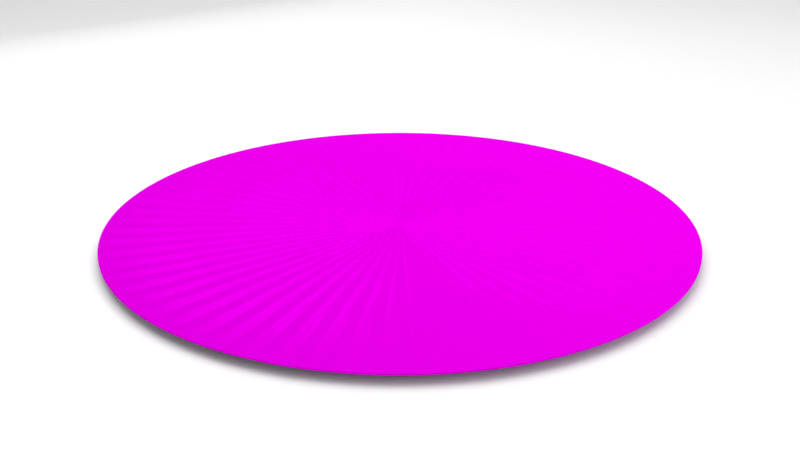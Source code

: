 # Source: floor_mat.blend  (saved by Blender 3.6.14; exported with 4.5.12 LTS)
import bpy
from mathutils import Matrix  # noqa: F401  (used for matrix-valued properties, if any)

bpy.ops.wm.read_factory_settings(use_empty=True)
scene = bpy.context.scene
scene.name = 'Scene'

# ---- collections
col_furniture = bpy.data.collections.new('Furniture'); scene.collection.children.link(col_furniture)
col_light = bpy.data.collections.new('Light'); scene.collection.children.link(col_light)

# ---- images (referenced by path relative to the original .blend; pixels are not part of the script)
import os
ASSET_DIR = os.environ.get("B2B_ASSET_DIR", "")  # directory of the original .blend (textures are referenced by path, not embedded)
HERE = os.path.dirname(os.path.abspath(__file__))  # packed textures are extracted next to this script under _unpacked/

def load_image(name, relpath, width, height, colorspace="sRGB"):
    """Load a texture the original file referenced (path relative to the .blend, or extracted next to this script)."""
    p = next((c for c in (os.path.join(HERE, relpath), os.path.join(ASSET_DIR, relpath)) if relpath and os.path.exists(c)), "")
    if p:
        img = bpy.data.images.load(p, check_existing=True)
        img.name = name
    else:  # same state as the original file: an image datablock whose file is absent (Cycles renders it pink)
        img = bpy.data.images.new(name, width, height)
        img.source = "FILE"
        img.filepath = "//" + (relpath or name)
    img.colorspace_settings.name = colorspace
    return img
img_floor_mat_rainbow_n_png = load_image('floor_mat_rainbow_n.png', 'tex/floor_mat_rainbow_n.png', 1024, 1024, 'sRGB')
img_floor_mat_rainbow_png = load_image('floor_mat_rainbow.png', 'tex/floor_mat_rainbow.png', 1024, 1024, 'sRGB')

# ---- materials (node trees are filled in below, after node groups)
mat_carpet_rainbow_tex = bpy.data.materials.new('Carpet.Rainbow.Tex')

# ---- material node trees
mat_carpet_rainbow_tex.use_nodes = True; mat_carpet_rainbow_tex.node_tree.nodes.clear()
_N = mat_carpet_rainbow_tex.node_tree.nodes; _L = mat_carpet_rainbow_tex.node_tree.links
n0 = _N.new('ShaderNodeBsdfPrincipled'); n0.name = 'Principled BSDF'; n0.location = (10, 300)
n0.distribution = 'GGX'
n0.subsurface_method = 'RANDOM_WALK_SKIN'
n0.inputs[2].default_value = 1.0
n0.inputs[3].default_value = 1.45
n0.inputs[13].default_value = 0.0
n0.inputs[27].default_value = (0.0, 0.0, 0.0, 1.0)
n0.inputs[28].default_value = 1.0
n1 = _N.new('ShaderNodeOutputMaterial'); n1.name = 'Material Output'; n1.location = (300, 300)
n2 = _N.new('ShaderNodeUVMap'); n2.name = 'UV Map'; n2.location = (-680, 92)
n2.uv_map = 'Base'
n3 = _N.new('ShaderNodeUVMap'); n3.name = 'UV Map.001'; n3.location = (-793, -256)
n3.uv_map = 'Base'
n4 = _N.new('ShaderNodeNormalMap'); n4.name = 'Normal Map'; n4.location = (-222, -195)
n4.uv_map = 'Base'
n5 = _N.new('ShaderNodeTexImage'); n5.name = 'Image Texture.001'; n5.location = (-546, -202)
n5.image = img_floor_mat_rainbow_n_png
n6 = _N.new('ShaderNodeTexImage'); n6.name = 'Image Texture'; n6.location = (-433, 146)
n6.image = img_floor_mat_rainbow_png
_L.new(n0.outputs[0], n1.inputs[0])
_L.new(n2.outputs[0], n6.inputs[0])
_L.new(n6.outputs[0], n0.inputs[0])
_L.new(n3.outputs[0], n5.inputs[0])
_L.new(n5.outputs[0], n4.inputs[1])
_L.new(n4.outputs[0], n0.inputs[5])
n1.is_active_output = True

# ---- world
world_world = bpy.data.worlds.new('World'); scene.world = world_world
world_world.use_nodes = True; world_world.node_tree.nodes.clear()
_N = world_world.node_tree.nodes; _L = world_world.node_tree.links
n0 = _N.new('ShaderNodeOutputWorld'); n0.name = 'World Output'; n0.location = (300, 300)
n1 = _N.new('ShaderNodeBackground'); n1.name = 'Background'; n1.location = (10, 300)
n1.inputs[0].default_value = (0.05088, 0.05088, 0.05088, 1.0)
_L.new(n1.outputs[0], n0.inputs[0])
n0.is_active_output = True
world_world.color = (0.05088, 0.05088, 0.05088)
world_world.use_sun_shadow = False
world_world.sun_shadow_jitter_overblur = 0.0

# ---- cameras
cam_camera_001 = bpy.data.cameras.new('Camera.001')

# ---- lights
light_area = bpy.data.lights.new('Area', 'AREA')
light_area.transmission_factor = 0.0
light_area.energy = 78.54
light_area.shadow_soft_size = 185.0
light_area.shadow_maximum_resolution = 0.006
light_area.use_absolute_resolution = True
light_area.size = 5.392
light_area.size_y = 0.0008497
light_area_003 = bpy.data.lights.new('Area.003', 'AREA')
light_area_003.transmission_factor = 0.0
light_area_003.energy = 157.1
light_area_003.shadow_soft_size = 175.0
light_area_003.shadow_maximum_resolution = 0.006
light_area_003.use_absolute_resolution = True
light_area_003.size = 5.101
light_area_003.size_y = 0.02915

# ---- meshes
me_cylinder_001 = bpy.data.meshes.new('Cylinder.001')
me_cylinder_001.from_pydata([(0.0, 0.8745, 0.0), (1.314e-08, 8.687e-09, 0.004373), (0.08572, 0.8703, 0.0), (0.1706, 0.8577, 0.0), (0.2539, 0.8368, 0.0), (0.3347, 0.8079, 0.0), (0.4122, 0.7712, 0.0), (0.4858, 0.7271, 0.0), (0.5548, 0.676, 0.0), (0.6184, 0.6184, 0.0), (0.676, 0.5548, 0.0), (0.7271, 0.4858, 0.0), (0.7712, 0.4122, 0.0), (0.8079, 0.3347, 0.0), (0.8368, 0.2539, 0.0), (0.8577, 0.1706, 0.0), (0.8703, 0.08572, 0.0), (0.8745, 0.0, 0.0), (0.8703, -0.08572, 0.0), (0.8577, -0.1706, 0.0), (0.8368, -0.2539, 0.0), (0.8079, -0.3347, 0.0), (0.7712, -0.4122, 0.0), (0.7271, -0.4858, 0.0), (0.676, -0.5548, 0.0), (0.6184, -0.6184, 0.0), (0.5548, -0.676, 0.0), (0.4858, -0.7271, 0.0), (0.4122, -0.7712, 0.0), (0.3347, -0.8079, 0.0), (0.2539, -0.8368, 0.0), (0.1706, -0.8577, 0.0), (0.08572, -0.8703, 0.0), (0.0, -0.8745, 0.0), (-0.08572, -0.8703, 0.0), (-0.1706, -0.8577, 0.0), (-0.2539, -0.8368, 0.0), (-0.3347, -0.8079, 0.0), (-0.4122, -0.7712, 0.0), (-0.4858, -0.7271, 0.0), (-0.5548, -0.676, 0.0), (-0.6184, -0.6184, 0.0), (-0.676, -0.5548, 0.0), (-0.7271, -0.4858, 0.0), (-0.7712, -0.4122, 0.0), (-0.8079, -0.3347, 0.0), (-0.8368, -0.2539, 0.0), (-0.8577, -0.1706, 0.0), (-0.8703, -0.08572, 0.0), (-0.8745, 0.0, 0.0), (-0.8703, 0.08572, 0.0), (-0.8577, 0.1706, 0.0), (-0.8368, 0.2539, 0.0), (-0.8079, 0.3347, 0.0), (-0.7712, 0.4122, 0.0), (-0.7271, 0.4858, 0.0), (-0.676, 0.5548, 0.0), (-0.6184, 0.6184, 0.0), (-0.5548, 0.676, 0.0), (-0.4858, 0.7271, 0.0), (-0.4122, 0.7712, 0.0), (-0.3347, 0.8079, 0.0), (-0.2539, 0.8368, 0.0), (-0.1706, 0.8577, 0.0), (-0.08572, 0.8703, 0.0), (0.0, 0.8745, 0.004373), (0.08572, 0.8703, 0.004373), (0.1706, 0.8577, 0.004373), (0.2539, 0.8368, 0.004373), (0.3347, 0.8079, 0.004373), (0.4122, 0.7712, 0.004373), (0.4858, 0.7271, 0.004373), (0.5548, 0.676, 0.004373), (0.6184, 0.6184, 0.004373), (0.676, 0.5548, 0.004373), (0.7271, 0.4858, 0.004373), (0.7712, 0.4122, 0.004373), (0.8079, 0.3347, 0.004373), (0.8368, 0.2539, 0.004373), (0.8577, 0.1706, 0.004373), (0.8703, 0.08572, 0.004373), (0.8745, 0.0, 0.004373), (0.8703, -0.08572, 0.004373), (0.8577, -0.1706, 0.004373), (0.8368, -0.2539, 0.004373), (0.8079, -0.3347, 0.004373), (0.7712, -0.4122, 0.004373), (0.7271, -0.4858, 0.004373), (0.676, -0.5548, 0.004373), (0.6184, -0.6184, 0.004373), (0.5548, -0.676, 0.004373), (0.4858, -0.7271, 0.004373), (0.4122, -0.7712, 0.004373), (0.3347, -0.8079, 0.004373), (0.2539, -0.8368, 0.004373), (0.1706, -0.8577, 0.004373), (0.08572, -0.8703, 0.004373), (0.0, -0.8745, 0.004373), (-0.08572, -0.8703, 0.004373), (-0.1706, -0.8577, 0.004373), (-0.2539, -0.8368, 0.004373), (-0.3347, -0.8079, 0.004373), (-0.4122, -0.7712, 0.004373), (-0.4858, -0.7271, 0.004373), (-0.5548, -0.676, 0.004373), (-0.6184, -0.6184, 0.004373), (-0.676, -0.5548, 0.004373), (-0.7271, -0.4858, 0.004373), (-0.7712, -0.4122, 0.004373), (-0.8079, -0.3347, 0.004373), (-0.8368, -0.2539, 0.004373), (-0.8577, -0.1706, 0.004373), (-0.8703, -0.08572, 0.004373), (-0.8745, 0.0, 0.004373), (-0.8703, 0.08572, 0.004373), (-0.8577, 0.1706, 0.004373), (-0.8368, 0.2539, 0.004373), (-0.8079, 0.3347, 0.004373), (-0.7712, 0.4122, 0.004373), (-0.7271, 0.4858, 0.004373), (-0.676, 0.5548, 0.004373), (-0.6184, 0.6184, 0.004373), (-0.5548, 0.676, 0.004373), (-0.4858, 0.7271, 0.004373), (-0.4122, 0.7712, 0.004373), (-0.3347, 0.8079, 0.004373), (-0.2539, 0.8368, 0.004373), (-0.1706, 0.8577, 0.004373), (-0.08572, 0.8703, 0.004373)], [], [(65, 1, 66), (66, 1, 67), (67, 1, 68), (68, 1, 69), (69, 1, 70), (70, 1, 71), (71, 1, 72), (72, 1, 73), (73, 1, 74), (74, 1, 75), (75, 1, 76), (76, 1, 77), (77, 1, 78), (78, 1, 79), (79, 1, 80), (80, 1, 81), (81, 1, 82), (82, 1, 83), (83, 1, 84), (84, 1, 85), (85, 1, 86), (86, 1, 87), (87, 1, 88), (88, 1, 89), (89, 1, 90), (90, 1, 91), (91, 1, 92), (92, 1, 93), (93, 1, 94), (94, 1, 95), (95, 1, 96), (96, 1, 97), (97, 1, 98), (98, 1, 99), (99, 1, 100), (100, 1, 101), (101, 1, 102), (102, 1, 103), (103, 1, 104), (104, 1, 105), (105, 1, 106), (106, 1, 107), (107, 1, 108), (108, 1, 109), (109, 1, 110), (110, 1, 111), (111, 1, 112), (112, 1, 113), (113, 1, 114), (114, 1, 115), (115, 1, 116), (116, 1, 117), (117, 1, 118), (118, 1, 119), (119, 1, 120), (120, 1, 121), (121, 1, 122), (122, 1, 123), (123, 1, 124), (124, 1, 125), (125, 1, 126), (126, 1, 127), (127, 1, 128), (128, 1, 65), (64, 128, 65, 0), (63, 127, 128, 64), (62, 126, 127, 63), (61, 125, 126, 62), (60, 124, 125, 61), (59, 123, 124, 60), (58, 122, 123, 59), (57, 121, 122, 58), (56, 120, 121, 57), (55, 119, 120, 56), (54, 118, 119, 55), (53, 117, 118, 54), (52, 116, 117, 53), (51, 115, 116, 52), (50, 114, 115, 51), (49, 113, 114, 50), (48, 112, 113, 49), (47, 111, 112, 48), (46, 110, 111, 47), (45, 109, 110, 46), (44, 108, 109, 45), (43, 107, 108, 44), (42, 106, 107, 43), (41, 105, 106, 42), (40, 104, 105, 41), (39, 103, 104, 40), (38, 102, 103, 39), (37, 101, 102, 38), (36, 100, 101, 37), (35, 99, 100, 36), (34, 98, 99, 35), (33, 97, 98, 34), (32, 96, 97, 33), (31, 95, 96, 32), (30, 94, 95, 31), (29, 93, 94, 30), (28, 92, 93, 29), (27, 91, 92, 28), (26, 90, 91, 27), (25, 89, 90, 26), (24, 88, 89, 25), (23, 87, 88, 24), (22, 86, 87, 23), (21, 85, 86, 22), (20, 84, 85, 21), (19, 83, 84, 20), (18, 82, 83, 19), (17, 81, 82, 18), (16, 80, 81, 17), (15, 79, 80, 16), (14, 78, 79, 15), (13, 77, 78, 14), (12, 76, 77, 13), (11, 75, 76, 12), (10, 74, 75, 11), (9, 73, 74, 10), (8, 72, 73, 9), (7, 71, 72, 8), (6, 70, 71, 7), (5, 69, 70, 6), (4, 68, 69, 5), (3, 67, 68, 4), (2, 66, 67, 3), (0, 65, 66, 2)])
_k = {(65, 128): 0.8, (127, 128): 0.8, (126, 127): 0.8, (125, 126): 0.8, (124, 125): 0.8, (123, 124): 0.8, (122, 123): 0.8, (121, 122): 0.8, (120, 121): 0.8, (119, 120): 0.8, (118, 119): 0.8, (117, 118): 0.8, (116, 117): 0.8, (115, 116): 0.8, (114, 115): 0.8, (113, 114): 0.8, (112, 113): 0.8, (111, 112): 0.8, (110, 111): 0.8, (109, 110): 0.8, (108, 109): 0.8, (107, 108): 0.8, (106, 107): 0.8, (105, 106): 0.8, (104, 105): 0.8, (103, 104): 0.8, (102, 103): 0.8, (101, 102): 0.8, (100, 101): 0.8, (99, 100): 0.8, (98, 99): 0.8, (97, 98): 0.8, (96, 97): 0.8, (95, 96): 0.8, (94, 95): 0.8, (93, 94): 0.8, (92, 93): 0.8, (91, 92): 0.8, (90, 91): 0.8, (89, 90): 0.8, (88, 89): 0.8, (87, 88): 0.8, (86, 87): 0.8, (85, 86): 0.8, (84, 85): 0.8, (83, 84): 0.8, (82, 83): 0.8, (81, 82): 0.8, (80, 81): 0.8, (79, 80): 0.8, (78, 79): 0.8, (77, 78): 0.8, (76, 77): 0.8, (75, 76): 0.8, (74, 75): 0.8, (73, 74): 0.8, (72, 73): 0.8, (71, 72): 0.8, (70, 71): 0.8, (69, 70): 0.8, (68, 69): 0.8, (67, 68): 0.8, (66, 67): 0.8, (65, 66): 0.8}
me_cylinder_001.attributes.new('crease_edge', 'FLOAT', 'EDGE').data.foreach_set('value', [_k.get((min(e.vertices), max(e.vertices)), 0.0) for e in me_cylinder_001.edges])
_uv = me_cylinder_001.uv_layers.new(name='Base')
_uv.uv.foreach_set('vector', [0.05508, 0.2896, 0.5, 0.5, 0.0366, 0.3342, 0.0366, 0.3342, 0.5, 0.5, 0.02258, 0.3804, 0.02258, 0.3804, 0.5, 0.5, 0.01316, 0.4278, 0.01316, 0.4278, 0.5, 0.5, 0.008429, 0.4759, 0.008429, 0.4759, 0.5, 0.5, 0.00843, 0.5242, 0.00843, 0.5242, 0.5, 0.5, 0.01317, 0.5722, 0.01317, 0.5722, 0.5, 0.5, 0.02259, 0.6196, 0.02259, 0.6196, 0.5, 0.5, 0.03661, 0.6658, 0.03661, 0.6658, 0.5, 0.5, 0.05509, 0.7104, 0.05509, 0.7104, 0.5, 0.5, 0.07786, 0.753, 0.07786, 0.753, 0.5, 0.5, 0.1047, 0.7932, 0.1047, 0.7932, 0.5, 0.5, 0.1353, 0.8305, 0.1353, 0.8305, 0.5, 0.5, 0.1695, 0.8647, 0.1695, 0.8647, 0.5, 0.5, 0.2068, 0.8953, 0.2068, 0.8953, 0.5, 0.5, 0.247, 0.9221, 0.247, 0.9221, 0.5, 0.5, 0.2896, 0.9449, 0.2896, 0.9449, 0.5, 0.5, 0.3342, 0.9634, 0.3342, 0.9634, 0.5, 0.5, 0.3804, 0.9774, 0.3804, 0.9774, 0.5, 0.5, 0.4278, 0.9868, 0.4278, 0.9868, 0.5, 0.5, 0.4759, 0.9916, 0.4759, 0.9916, 0.5, 0.5, 0.5242, 0.9916, 0.5242, 0.9916, 0.5, 0.5, 0.5722, 0.9868, 0.5722, 0.9868, 0.5, 0.5, 0.6196, 0.9774, 0.6196, 0.9774, 0.5, 0.5, 0.6658, 0.9634, 0.6658, 0.9634, 0.5, 0.5, 0.7104, 0.9449, 0.7104, 0.9449, 0.5, 0.5, 0.753, 0.9221, 0.753, 0.9221, 0.5, 0.5, 0.7932, 0.8953, 0.7932, 0.8953, 0.5, 0.5, 0.8305, 0.8647, 0.8305, 0.8647, 0.5, 0.5, 0.8647, 0.8305, 0.8647, 0.8305, 0.5, 0.5, 0.8953, 0.7932, 0.8953, 0.7932, 0.5, 0.5, 0.9221, 0.753, 0.9221, 0.753, 0.5, 0.5, 0.9449, 0.7104, 0.9449, 0.7104, 0.5, 0.5, 0.9634, 0.6658, 0.9634, 0.6658, 0.5, 0.5, 0.9774, 0.6196, 0.9774, 0.6196, 0.5, 0.5, 0.9868, 0.5722, 0.9868, 0.5722, 0.5, 0.5, 0.9916, 0.5241, 0.9916, 0.5241, 0.5, 0.5, 0.9916, 0.4758, 0.9916, 0.4758, 0.5, 0.5, 0.9868, 0.4278, 0.9868, 0.4278, 0.5, 0.5, 0.9774, 0.3804, 0.9774, 0.3804, 0.5, 0.5, 0.9634, 0.3342, 0.9634, 0.3342, 0.5, 0.5, 0.9449, 0.2896, 0.9449, 0.2896, 0.5, 0.5, 0.9221, 0.247, 0.9221, 0.247, 0.5, 0.5, 0.8953, 0.2068, 0.8953, 0.2068, 0.5, 0.5, 0.8647, 0.1695, 0.8647, 0.1695, 0.5, 0.5, 0.8305, 0.1353, 0.8305, 0.1353, 0.5, 0.5, 0.7932, 0.1047, 0.7932, 0.1047, 0.5, 0.5, 0.753, 0.07785, 0.753, 0.07785, 0.5, 0.5, 0.7104, 0.05508, 0.7104, 0.05508, 0.5, 0.5, 0.6658, 0.0366, 0.6658, 0.0366, 0.5, 0.5, 0.6196, 0.02258, 0.6196, 0.02258, 0.5, 0.5, 0.5722, 0.01316, 0.5722, 0.01316, 0.5, 0.5, 0.5241, 0.008429, 0.5241, 0.008429, 0.5, 0.5, 0.4758, 0.00843, 0.4758, 0.00843, 0.5, 0.5, 0.4278, 0.01317, 0.4278, 0.01317, 0.5, 0.5, 0.3804, 0.02259, 0.3804, 0.02259, 0.5, 0.5, 0.3342, 0.03661, 0.3342, 0.03661, 0.5, 0.5, 0.2896, 0.05509, 0.2896, 0.05509, 0.5, 0.5, 0.247, 0.07786, 0.247, 0.07786, 0.5, 0.5, 0.2068, 0.1047, 0.2068, 0.1047, 0.5, 0.5, 0.1695, 0.1353, 0.1695, 0.1353, 0.5, 0.5, 0.1353, 0.1695, 0.1353, 0.1695, 0.5, 0.5, 0.1047, 0.2068, 0.1047, 0.2068, 0.5, 0.5, 0.07785, 0.247, 0.07785, 0.247, 0.5, 0.5, 0.05508, 0.2896, 0.0707, 0.2427, 0.07785, 0.247, 0.05508, 0.2896, 0.04755, 0.286, 0.09799, 0.2019, 0.1047, 0.2068, 0.07785, 0.247, 0.0707, 0.2427, 0.1292, 0.1639, 0.1353, 0.1695, 0.1047, 0.2068, 0.09799, 0.2019, 0.1639, 0.1292, 0.1695, 0.1353, 0.1353, 0.1695, 0.1292, 0.1639, 0.2019, 0.09799, 0.2068, 0.1047, 0.1695, 0.1353, 0.1639, 0.1292, 0.2427, 0.0707, 0.247, 0.07786, 0.2068, 0.1047, 0.2019, 0.09799, 0.286, 0.04755, 0.2896, 0.05509, 0.247, 0.07786, 0.2427, 0.0707, 0.3314, 0.02875, 0.3342, 0.03661, 0.2896, 0.05509, 0.286, 0.04755, 0.3784, 0.0145, 0.3804, 0.02259, 0.3342, 0.03661, 0.3314, 0.02875, 0.4266, 0.004914, 0.4278, 0.01317, 0.3804, 0.02259, 0.3784, 0.0145, 0.4754, 9.994e-05, 0.4758, 0.00843, 0.4278, 0.01317, 0.4266, 0.004914, 0.5246, 9.994e-05, 0.5241, 0.008429, 0.4758, 0.00843, 0.4754, 9.994e-05, 0.5734, 0.004914, 0.5722, 0.01316, 0.5241, 0.008429, 0.5246, 9.994e-05, 0.6216, 0.0145, 0.6196, 0.02258, 0.5722, 0.01316, 0.5734, 0.004914, 0.6686, 0.02875, 0.6658, 0.0366, 0.6196, 0.02258, 0.6216, 0.0145, 0.714, 0.04755, 0.7104, 0.05508, 0.6658, 0.0366, 0.6686, 0.02875, 0.7573, 0.0707, 0.753, 0.07785, 0.7104, 0.05508, 0.714, 0.04755, 0.7981, 0.09799, 0.7932, 0.1047, 0.753, 0.07785, 0.7573, 0.0707, 0.8361, 0.1292, 0.8305, 0.1353, 0.7932, 0.1047, 0.7981, 0.09799, 0.8708, 0.1639, 0.8647, 0.1695, 0.8305, 0.1353, 0.8361, 0.1292, 0.902, 0.2019, 0.8953, 0.2068, 0.8647, 0.1695, 0.8708, 0.1639, 0.9293, 0.2427, 0.9221, 0.247, 0.8953, 0.2068, 0.902, 0.2019, 0.9524, 0.286, 0.9449, 0.2896, 0.9221, 0.247, 0.9293, 0.2427, 0.9712, 0.3314, 0.9634, 0.3342, 0.9449, 0.2896, 0.9524, 0.286, 0.9855, 0.3784, 0.9774, 0.3804, 0.9634, 0.3342, 0.9712, 0.3314, 0.9951, 0.4266, 0.9868, 0.4278, 0.9774, 0.3804, 0.9855, 0.3784, 0.9999, 0.4754, 0.9916, 0.4758, 0.9868, 0.4278, 0.9951, 0.4266, 0.9999, 0.5246, 0.9916, 0.5241, 0.9916, 0.4758, 0.9999, 0.4754, 0.9951, 0.5734, 0.9868, 0.5722, 0.9916, 0.5241, 0.9999, 0.5246, 0.9855, 0.6216, 0.9774, 0.6196, 0.9868, 0.5722, 0.9951, 0.5734, 0.9712, 0.6686, 0.9634, 0.6658, 0.9774, 0.6196, 0.9855, 0.6216, 0.9524, 0.714, 0.9449, 0.7104, 0.9634, 0.6658, 0.9712, 0.6686, 0.9293, 0.7573, 0.9221, 0.753, 0.9449, 0.7104, 0.9524, 0.714, 0.902, 0.7981, 0.8953, 0.7932, 0.9221, 0.753, 0.9293, 0.7573, 0.8708, 0.8361, 0.8647, 0.8305, 0.8953, 0.7932, 0.902, 0.7981, 0.8361, 0.8708, 0.8305, 0.8647, 0.8647, 0.8305, 0.8708, 0.8361, 0.7981, 0.902, 0.7932, 0.8953, 0.8305, 0.8647, 0.8361, 0.8708, 0.7573, 0.9293, 0.753, 0.9221, 0.7932, 0.8953, 0.7981, 0.902, 0.714, 0.9524, 0.7104, 0.9449, 0.753, 0.9221, 0.7573, 0.9293, 0.6686, 0.9712, 0.6658, 0.9634, 0.7104, 0.9449, 0.714, 0.9524, 0.6216, 0.9855, 0.6196, 0.9774, 0.6658, 0.9634, 0.6686, 0.9712, 0.5734, 0.9951, 0.5722, 0.9868, 0.6196, 0.9774, 0.6216, 0.9855, 0.5246, 0.9999, 0.5242, 0.9916, 0.5722, 0.9868, 0.5734, 0.9951, 0.4754, 0.9999, 0.4759, 0.9916, 0.5242, 0.9916, 0.5246, 0.9999, 0.4266, 0.9951, 0.4278, 0.9868, 0.4759, 0.9916, 0.4754, 0.9999, 0.3784, 0.9855, 0.3804, 0.9774, 0.4278, 0.9868, 0.4266, 0.9951, 0.3314, 0.9712, 0.3342, 0.9634, 0.3804, 0.9774, 0.3784, 0.9855, 0.286, 0.9524, 0.2896, 0.9449, 0.3342, 0.9634, 0.3314, 0.9712, 0.2427, 0.9293, 0.247, 0.9221, 0.2896, 0.9449, 0.286, 0.9524, 0.2019, 0.902, 0.2068, 0.8953, 0.247, 0.9221, 0.2427, 0.9293, 0.1639, 0.8708, 0.1695, 0.8647, 0.2068, 0.8953, 0.2019, 0.902, 0.1292, 0.8361, 0.1353, 0.8305, 0.1695, 0.8647, 0.1639, 0.8708, 0.09799, 0.7981, 0.1047, 0.7932, 0.1353, 0.8305, 0.1292, 0.8361, 0.0707, 0.7573, 0.07786, 0.753, 0.1047, 0.7932, 0.09799, 0.7981, 0.04755, 0.714, 0.05509, 0.7104, 0.07786, 0.753, 0.0707, 0.7573, 0.02875, 0.6686, 0.03661, 0.6658, 0.05509, 0.7104, 0.04755, 0.714, 0.0145, 0.6216, 0.02259, 0.6196, 0.03661, 0.6658, 0.02875, 0.6686, 0.004914, 0.5734, 0.01317, 0.5722, 0.02259, 0.6196, 0.0145, 0.6216, 9.995e-05, 0.5246, 0.00843, 0.5242, 0.01317, 0.5722, 0.004914, 0.5734, 9.995e-05, 0.4754, 0.008429, 0.4759, 0.00843, 0.5242, 9.995e-05, 0.5246, 0.004914, 0.4266, 0.01316, 0.4278, 0.008429, 0.4759, 9.995e-05, 0.4754, 0.0145, 0.3784, 0.02258, 0.3804, 0.01316, 0.4278, 0.004914, 0.4266, 0.02875, 0.3314, 0.0366, 0.3342, 0.02258, 0.3804, 0.0145, 0.3784, 0.04755, 0.286, 0.05508, 0.2896, 0.0366, 0.3342, 0.02875, 0.3314])
_uv.active_render = True
_uv = me_cylinder_001.uv_layers.new(name='Material')
_uv.uv.foreach_set('vector', [1.0, 0.05, 0.9918, 1.0, 0.9844, 0.05, 0.9844, 0.05, 0.9761, 1.0, 0.9688, 0.05, 0.9688, 0.05, 0.9605, 1.0, 0.9531, 0.05, 0.9531, 0.05, 0.9449, 1.0, 0.9375, 0.05, 0.9375, 0.05, 0.9293, 1.0, 0.9219, 0.05, 0.9219, 0.05, 0.9136, 1.0, 0.9062, 0.05, 0.9062, 0.05, 0.898, 1.0, 0.8906, 0.05, 0.8906, 0.05, 0.8824, 1.0, 0.875, 0.05, 0.875, 0.05, 0.8668, 1.0, 0.8594, 0.05, 0.8594, 0.05, 0.8511, 1.0, 0.8438, 0.05, 0.8438, 0.05, 0.8355, 1.0, 0.8281, 0.05, 0.8281, 0.05, 0.8199, 1.0, 0.8125, 0.05, 0.8125, 0.05, 0.8043, 1.0, 0.7969, 0.05, 0.7969, 0.05, 0.7886, 1.0, 0.7812, 0.05, 0.7812, 0.05, 0.773, 1.0, 0.7656, 0.05, 0.7656, 0.05, 0.7574, 1.0, 0.75, 0.05, 0.75, 0.05, 0.7418, 1.0, 0.7344, 0.05, 0.7344, 0.05, 0.7261, 1.0, 0.7188, 0.05, 0.7188, 0.05, 0.7105, 1.0, 0.7031, 0.05, 0.7031, 0.05, 0.6949, 1.0, 0.6875, 0.05, 0.6875, 0.05, 0.6793, 1.0, 0.6719, 0.05, 0.6719, 0.05, 0.6636, 1.0, 0.6562, 0.05, 0.6562, 0.05, 0.648, 1.0, 0.6406, 0.05, 0.6406, 0.05, 0.6324, 1.0, 0.625, 0.05, 0.625, 0.05, 0.6168, 1.0, 0.6094, 0.05, 0.6094, 0.05, 0.6011, 1.0, 0.5938, 0.05, 0.5938, 0.05, 0.5855, 1.0, 0.5781, 0.05, 0.5781, 0.05, 0.5699, 1.0, 0.5625, 0.05, 0.5625, 0.05, 0.5543, 1.0, 0.5469, 0.05, 0.5469, 0.05, 0.5386, 1.0, 0.5312, 0.05, 0.5312, 0.05, 0.523, 1.0, 0.5156, 0.05, 0.5156, 0.05, 0.5074, 1.0, 0.5, 0.05, 0.5, 0.05, 0.4918, 1.0, 0.4844, 0.05, 0.4844, 0.05, 0.4761, 1.0, 0.4688, 0.05, 0.4688, 0.05, 0.4605, 1.0, 0.4531, 0.05, 0.4531, 0.05, 0.4449, 1.0, 0.4375, 0.05, 0.4375, 0.05, 0.4293, 1.0, 0.4219, 0.05, 0.4219, 0.05, 0.4136, 1.0, 0.4062, 0.05, 0.4062, 0.05, 0.398, 1.0, 0.3906, 0.05, 0.3906, 0.05, 0.3824, 1.0, 0.375, 0.05, 0.375, 0.05, 0.3668, 1.0, 0.3594, 0.05, 0.3594, 0.05, 0.3511, 1.0, 0.3438, 0.05, 0.3438, 0.05, 0.3355, 1.0, 0.3281, 0.05, 0.3281, 0.05, 0.3199, 1.0, 0.3125, 0.05, 0.3125, 0.05, 0.3043, 1.0, 0.2969, 0.05, 0.2969, 0.05, 0.2886, 1.0, 0.2812, 0.05, 0.2812, 0.05, 0.273, 1.0, 0.2656, 0.05, 0.2656, 0.05, 0.2574, 1.0, 0.25, 0.05, 0.25, 0.05, 0.2418, 1.0, 0.2344, 0.05, 0.2344, 0.05, 0.2261, 1.0, 0.2188, 0.05, 0.2188, 0.05, 0.2105, 1.0, 0.2031, 0.05, 0.2031, 0.05, 0.1949, 1.0, 0.1875, 0.05, 0.1875, 0.05, 0.1793, 1.0, 0.1719, 0.05, 0.1719, 0.05, 0.1636, 1.0, 0.1562, 0.05, 0.1562, 0.05, 0.148, 1.0, 0.1406, 0.05, 0.1406, 0.05, 0.1324, 1.0, 0.125, 0.05, 0.125, 0.05, 0.1168, 1.0, 0.1094, 0.05, 0.1094, 0.05, 0.1011, 1.0, 0.09375, 0.05, 0.09375, 0.05, 0.08551, 1.0, 0.07812, 0.05, 0.07812, 0.05, 0.06988, 1.0, 0.0625, 0.05, 0.0625, 0.05, 0.05426, 1.0, 0.04687, 0.05, 0.04687, 0.05, 0.03863, 1.0, 0.03125, 0.05, 0.03125, 0.05, 0.02301, 1.0, 0.01562, 0.05, 0.01562, 0.05, 0.007382, 1.0, 0.0, 0.05, 0.01562, 0.0, 0.01562, 0.05, 0.0, 0.05, 0.0, 0.0, 0.03125, 0.0, 0.03125, 0.05, 0.01562, 0.05, 0.01562, 0.0, 0.04688, 0.0, 0.04687, 0.05, 0.03125, 0.05, 0.03125, 0.0, 0.0625, 0.0, 0.0625, 0.05, 0.04687, 0.05, 0.04688, 0.0, 0.07812, 0.0, 0.07812, 0.05, 0.0625, 0.05, 0.0625, 0.0, 0.09375, 0.0, 0.09375, 0.05, 0.07812, 0.05, 0.07812, 0.0, 0.1094, 0.0, 0.1094, 0.05, 0.09375, 0.05, 0.09375, 0.0, 0.125, 0.0, 0.125, 0.05, 0.1094, 0.05, 0.1094, 0.0, 0.1406, 0.0, 0.1406, 0.05, 0.125, 0.05, 0.125, 0.0, 0.1562, 0.0, 0.1562, 0.05, 0.1406, 0.05, 0.1406, 0.0, 0.1719, 0.0, 0.1719, 0.05, 0.1562, 0.05, 0.1562, 0.0, 0.1875, 0.0, 0.1875, 0.05, 0.1719, 0.05, 0.1719, 0.0, 0.2031, 0.0, 0.2031, 0.05, 0.1875, 0.05, 0.1875, 0.0, 0.2188, 0.0, 0.2188, 0.05, 0.2031, 0.05, 0.2031, 0.0, 0.2344, 0.0, 0.2344, 0.05, 0.2188, 0.05, 0.2188, 0.0, 0.25, 0.0, 0.25, 0.05, 0.2344, 0.05, 0.2344, 0.0, 0.2656, 0.0, 0.2656, 0.05, 0.25, 0.05, 0.25, 0.0, 0.2812, 0.0, 0.2812, 0.05, 0.2656, 0.05, 0.2656, 0.0, 0.2969, 0.0, 0.2969, 0.05, 0.2812, 0.05, 0.2812, 0.0, 0.3125, 0.0, 0.3125, 0.05, 0.2969, 0.05, 0.2969, 0.0, 0.3281, 0.0, 0.3281, 0.05, 0.3125, 0.05, 0.3125, 0.0, 0.3438, 0.0, 0.3438, 0.05, 0.3281, 0.05, 0.3281, 0.0, 0.3594, 0.0, 0.3594, 0.05, 0.3438, 0.05, 0.3438, 0.0, 0.375, 0.0, 0.375, 0.05, 0.3594, 0.05, 0.3594, 0.0, 0.3906, 0.0, 0.3906, 0.05, 0.375, 0.05, 0.375, 0.0, 0.4062, 0.0, 0.4062, 0.05, 0.3906, 0.05, 0.3906, 0.0, 0.4219, 0.0, 0.4219, 0.05, 0.4062, 0.05, 0.4062, 0.0, 0.4375, 0.0, 0.4375, 0.05, 0.4219, 0.05, 0.4219, 0.0, 0.4531, 0.0, 0.4531, 0.05, 0.4375, 0.05, 0.4375, 0.0, 0.4688, 0.0, 0.4688, 0.05, 0.4531, 0.05, 0.4531, 0.0, 0.4844, 0.0, 0.4844, 0.05, 0.4688, 0.05, 0.4688, 0.0, 0.5, 0.0, 0.5, 0.05, 0.4844, 0.05, 0.4844, 0.0, 0.5156, 0.0, 0.5156, 0.05, 0.5, 0.05, 0.5, 0.0, 0.5312, 0.0, 0.5312, 0.05, 0.5156, 0.05, 0.5156, 0.0, 0.5469, 0.0, 0.5469, 0.05, 0.5312, 0.05, 0.5312, 0.0, 0.5625, 0.0, 0.5625, 0.05, 0.5469, 0.05, 0.5469, 0.0, 0.5781, 0.0, 0.5781, 0.05, 0.5625, 0.05, 0.5625, 0.0, 0.5938, 0.0, 0.5938, 0.05, 0.5781, 0.05, 0.5781, 0.0, 0.6094, 0.0, 0.6094, 0.05, 0.5938, 0.05, 0.5938, 0.0, 0.625, 0.0, 0.625, 0.05, 0.6094, 0.05, 0.6094, 0.0, 0.6406, 0.0, 0.6406, 0.05, 0.625, 0.05, 0.625, 0.0, 0.6562, 0.0, 0.6562, 0.05, 0.6406, 0.05, 0.6406, 0.0, 0.6719, 0.0, 0.6719, 0.05, 0.6562, 0.05, 0.6562, 0.0, 0.6875, 0.0, 0.6875, 0.05, 0.6719, 0.05, 0.6719, 0.0, 0.7031, 0.0, 0.7031, 0.05, 0.6875, 0.05, 0.6875, 0.0, 0.7188, 0.0, 0.7188, 0.05, 0.7031, 0.05, 0.7031, 0.0, 0.7344, 0.0, 0.7344, 0.05, 0.7188, 0.05, 0.7188, 0.0, 0.75, 0.0, 0.75, 0.05, 0.7344, 0.05, 0.7344, 0.0, 0.7656, 0.0, 0.7656, 0.05, 0.75, 0.05, 0.75, 0.0, 0.7812, 0.0, 0.7812, 0.05, 0.7656, 0.05, 0.7656, 0.0, 0.7969, 0.0, 0.7969, 0.05, 0.7812, 0.05, 0.7812, 0.0, 0.8125, 0.0, 0.8125, 0.05, 0.7969, 0.05, 0.7969, 0.0, 0.8281, 0.0, 0.8281, 0.05, 0.8125, 0.05, 0.8125, 0.0, 0.8438, 0.0, 0.8438, 0.05, 0.8281, 0.05, 0.8281, 0.0, 0.8594, 0.0, 0.8594, 0.05, 0.8438, 0.05, 0.8438, 0.0, 0.875, 0.0, 0.875, 0.05, 0.8594, 0.05, 0.8594, 0.0, 0.8906, 0.0, 0.8906, 0.05, 0.875, 0.05, 0.875, 0.0, 0.9062, 0.0, 0.9062, 0.05, 0.8906, 0.05, 0.8906, 0.0, 0.9219, 0.0, 0.9219, 0.05, 0.9062, 0.05, 0.9062, 0.0, 0.9375, 0.0, 0.9375, 0.05, 0.9219, 0.05, 0.9219, 0.0, 0.9531, 0.0, 0.9531, 0.05, 0.9375, 0.05, 0.9375, 0.0, 0.9688, 0.0, 0.9688, 0.05, 0.9531, 0.05, 0.9531, 0.0, 0.9844, 0.0, 0.9844, 0.05, 0.9688, 0.05, 0.9688, 0.0, 1.0, 0.0, 1.0, 0.05, 0.9844, 0.05, 0.9844, 0.0])
me_cylinder_001.materials.append(mat_carpet_rainbow_tex)
me_cylinder_001.update()
me_plane = bpy.data.meshes.new('Plane')
me_plane.from_pydata([(-4.373, -4.373, 0.0), (4.373, -4.373, 0.0), (-4.373, 4.373, 0.0), (4.373, 4.373, 0.0), (-4.373, -4.373, 6.801), (4.373, -4.373, 6.801), (-4.373, 4.373, 6.801), (4.373, 4.373, 6.801)], [], [(0, 2, 3, 1), (4, 5, 7, 6), (3, 2, 6, 7), (0, 1, 5, 4), (1, 3, 7, 5), (2, 0, 4, 6)])
_uv = me_plane.uv_layers.new(name='UVMap')
_uv.uv.foreach_set('vector', [0.0, 0.0, 0.0, 1.0, 1.0, 1.0, 1.0, 0.0, 0.0, 0.0, 1.0, 0.0, 1.0, 1.0, 0.0, 1.0, 1.0, 1.0, 0.0, 1.0, 0.0, 1.0, 1.0, 1.0, 0.0, 0.0, 1.0, 0.0, 1.0, 0.0, 0.0, 0.0, 1.0, 0.0, 1.0, 1.0, 1.0, 1.0, 1.0, 0.0, 0.0, 1.0, 0.0, 0.0, 0.0, 0.0, 0.0, 1.0])
me_plane.use_remesh_fix_poles = True
me_plane.use_remesh_preserve_attributes = False
me_plane.use_mirror_vertex_groups = False
me_plane.update()

# ---- objects
ob_floormat = bpy.data.objects.new('FloorMat', me_cylinder_001)
ob_area_f = bpy.data.objects.new('Area.F', light_area)
ob_area_r = bpy.data.objects.new('Area.R', light_area)
ob_area_t = bpy.data.objects.new('Area.T', light_area_003)
ob_reflector_room = bpy.data.objects.new('reflector.room', me_plane)
ob_camera = bpy.data.objects.new('Camera', cam_camera_001)

# ---- transforms, parenting, visibility, modifiers, constraints
ob_floormat.location = (0.0, 0.0, 0.0)
_m = ob_floormat.modifiers.new('Subdivision', 'SUBSURF')
_m.uv_smooth = 'NONE'
_m.quality = 6
_m.levels = 2
_m.render_levels = 4
ob_area_f.location = (7.784e-07, -3.265, 2.711)
ob_area_f.rotation_euler = (-4.712, 1.571, 0.0)
ob_area_f.lineart.crease_threshold = 0.0
ob_area_r.location = (2.224e-07, 3.265, 3.177)
ob_area_r.rotation_euler = (-1.571, 1.571, 0.0)
ob_area_r.lineart.crease_threshold = 0.0
ob_area_t.location = (0.0, 0.0, 4.431)
ob_area_t.rotation_euler = (4.371e-08, 7.55e-08, -1.571)
ob_area_t.lineart.crease_threshold = 0.0
ob_reflector_room.location = (0.0, 0.0, -0.02915)
ob_reflector_room.lineart.crease_threshold = 0.0
ob_camera.location = (-1.792, -2.467, 1.282)
ob_camera.rotation_euler = (1.173, 2.302e-07, -0.6283)

# ---- collection membership
col_furniture.objects.link(ob_floormat)
col_light.objects.link(ob_area_f)
col_light.objects.link(ob_area_r)
col_light.objects.link(ob_area_t)
col_light.objects.link(ob_reflector_room)
col_light.objects.link(ob_camera)

# ---- scene / render settings (as saved in the file)
scene.camera = ob_camera
scene.frame_start = 1; scene.frame_end = 250; scene.frame_set(1)
scene.render.engine = 'CYCLES'
scene.cycles.use_denoising = False
scene.cycles.samples = 1024
scene.cycles.sampling_pattern = 'TABULATED_SOBOL'
scene.cycles.bake_type = 'NORMAL'
scene.view_settings.view_transform = 'Standard'
bpy.context.view_layer.update()
